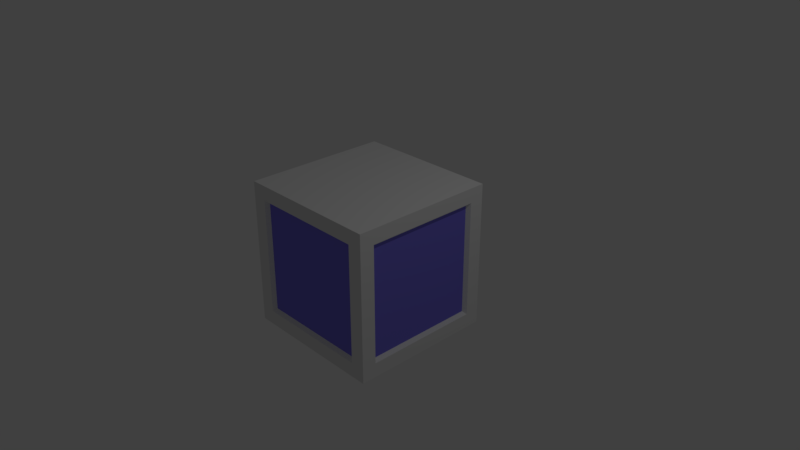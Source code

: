# Source: transmitter.base.blend  (saved by Blender 2.78.0; exported with 4.5.12 LTS)
import bpy
from mathutils import Matrix  # noqa: F401  (used for matrix-valued properties, if any)

bpy.ops.wm.read_factory_settings(use_empty=True)
scene = bpy.context.scene
scene.name = 'Scene'

# ---- collections
col_collection_1 = bpy.data.collections.new('Collection 1'); scene.collection.children.link(col_collection_1)

# ---- materials (node trees are filled in below, after node groups)
mat_material = bpy.data.materials.new('Material')
mat_material.alpha_threshold = 0.0
mat_material.use_transparent_shadow = False
mat_material.roughness = 0.5
mat_material.line_color = (0.0, 0.0, 0.0, 1.0)
mat_material_001 = bpy.data.materials.new('Material.001')
mat_material_001.alpha_threshold = 0.0
mat_material_001.use_transparent_shadow = False
mat_material_001.diffuse_color = (0.2082, 0.1815, 0.8, 1.0)
mat_material_001.roughness = 0.5

# ---- material node trees

# ---- world
world_world = bpy.data.worlds.new('World'); scene.world = world_world
world_world.color = (0.05088, 0.05088, 0.05088)
world_world.use_sun_shadow = False
world_world.sun_shadow_jitter_overblur = 0.0
world_world.cycles.sampling_method = 'MANUAL'

# ---- cameras
cam_camera = bpy.data.cameras.new('Camera')
cam_camera.clip_end = 100.0
cam_camera.lens = 35.0
cam_camera.sensor_width = 32.0
cam_camera.sensor_height = 18.0
cam_camera.ortho_scale = 7.314
cam_camera.dof.focus_distance = 0.0
cam_camera.dof.aperture_fstop = 128.0

# ---- lights
light_lamp = bpy.data.lights.new('Lamp', 'POINT')
light_lamp.transmission_factor = 0.0
light_lamp.cutoff_distance = 30.0
light_lamp.energy = 100.0
light_lamp.shadow_buffer_clip_start = 1.001
light_lamp.shadow_soft_size = 0.1
light_lamp.shadow_maximum_resolution = 0.006
light_lamp.use_absolute_resolution = True

# ---- meshes
me_cube = bpy.data.meshes.new('Cube')
me_cube.from_pydata([(1.0, 0.8, -0.8), (0.8, -1.0, -0.8), (-0.8, -1.0, -0.8), (-0.8, 1.0, -0.8), (1.0, 0.8, 0.8), (0.8, -1.0, 0.8), (-0.8, -1.0, 0.8), (-0.8, 1.0, 0.8), (1.0, -0.8, -0.8), (-1.0, -0.8, -0.8), (1.0, -0.8, 0.8), (-1.0, -0.8, 0.8), (0.8, 1.0, -0.8), (1.0, -1.0, -1.0), (0.8, 1.0, 0.8), (1.0, -1.0, 1.0), (1.0, 1.0, -1.0), (-1.0, 0.8, -0.8), (1.0, 1.0, 1.0), (-1.0, 0.8, 0.8), (-1.0, -1.0, -1.0), (-1.0, 1.0, -1.0), (-1.0, -1.0, 1.0), (-1.0, 1.0, 1.0), (0.76, -0.95, -0.76), (-0.76, -0.95, -0.76), (0.76, -0.95, 0.76), (-0.76, -0.95, 0.76), (0.95, 0.76, -0.76), (0.95, -0.76, -0.76), (0.95, 0.76, 0.76), (0.95, -0.76, 0.76), (0.76, 0.95, -0.76), (-0.76, 0.95, -0.76), (0.76, 0.95, 0.76), (-0.76, 0.95, 0.76), (-0.95, -0.76, -0.76), (-0.95, 0.76, -0.76), (-0.95, -0.76, 0.76), (-0.95, 0.76, 0.76)], [], [(16, 13, 20, 21), (18, 23, 22, 15), (14, 12, 32, 34), (6, 2, 25, 27), (17, 9, 36, 37), (0, 4, 30, 28), (1, 2, 20, 13), (5, 1, 13, 15), (2, 6, 22, 20), (6, 5, 15, 22), (0, 8, 13, 16), (4, 0, 16, 18), (8, 10, 15, 13), (10, 4, 18, 15), (3, 12, 16, 21), (12, 14, 18, 16), (7, 3, 21, 23), (14, 7, 23, 18), (9, 17, 21, 20), (11, 9, 20, 22), (17, 19, 23, 21), (19, 11, 22, 23), (28, 30, 31, 29), (24, 26, 27, 25), (36, 38, 39, 37), (34, 32, 33, 35), (10, 8, 29, 31), (9, 11, 38, 36), (5, 6, 27, 26), (3, 7, 35, 33), (4, 10, 31, 30), (19, 17, 37, 39), (7, 14, 34, 35), (11, 19, 39, 38), (2, 1, 24, 25), (8, 0, 28, 29), (1, 5, 26, 24), (12, 3, 33, 32)])
me_cube.polygons.foreach_set('material_index', [0, 0, 0, 0, 0, 0, 0, 0, 0, 0, 0, 0, 0, 0, 0, 0, 0, 0, 0, 0, 0, 0, 1, 1, 1, 1, 0, 0, 0, 0, 0, 0, 0, 0, 0, 0, 0, 0])
_uv = me_cube.uv_layers.new(name='UVMap')
_uv.uv.foreach_set('vector', [0.3277, 0.9863, 0.01442, 0.9863, 0.01442, 0.6729, 0.3277, 0.6729, 0.3291, 0.6544, 0.0158, 0.6544, 0.0158, 0.341, 0.3291, 0.341, 0.6284, 0.3726, 0.6319, 0.6297, 0.6212, 0.6199, 0.6187, 0.3831, 0.3678, 0.9576, 0.3699, 0.7006, 0.3804, 0.7104, 0.3777, 0.9471, 0.6374, 0.3016, 0.3804, 0.3022, 0.39, 0.2917, 0.6267, 0.2919, 0.3042, 0.04684, 0.305, 0.304, 0.2944, 0.2941, 0.2944, 0.05728, 0.6271, 0.6998, 0.3699, 0.7006, 0.3395, 0.6692, 0.6587, 0.6692, 0.625, 0.9569, 0.6271, 0.6998, 0.6587, 0.6692, 0.6554, 0.9883, 0.3699, 0.7006, 0.3678, 0.9576, 0.3362, 0.9883, 0.3395, 0.6692, 0.3678, 0.9576, 0.625, 0.9569, 0.6554, 0.9883, 0.3362, 0.9883, 0.3042, 0.04684, 0.04715, 0.04475, 0.01649, 0.01312, 0.3356, 0.01644, 0.305, 0.304, 0.3042, 0.04684, 0.3356, 0.01644, 0.3356, 0.3356, 0.04715, 0.04475, 0.04794, 0.3019, 0.01649, 0.3323, 0.01649, 0.01312, 0.04794, 0.3019, 0.305, 0.304, 0.3356, 0.3356, 0.01649, 0.3323, 0.3748, 0.6303, 0.6319, 0.6297, 0.6628, 0.661, 0.3437, 0.661, 0.6319, 0.6297, 0.6284, 0.3726, 0.6595, 0.3418, 0.6628, 0.661, 0.3713, 0.3731, 0.3748, 0.6303, 0.3437, 0.661, 0.3404, 0.3418, 0.6284, 0.3726, 0.3713, 0.3731, 0.3404, 0.3418, 0.6595, 0.3418, 0.3804, 0.3022, 0.6374, 0.3016, 0.6684, 0.333, 0.3492, 0.333, 0.3769, 0.04512, 0.3804, 0.3022, 0.3492, 0.333, 0.3459, 0.01381, 0.6374, 0.3016, 0.6339, 0.04453, 0.665, 0.01381, 0.6684, 0.333, 0.6339, 0.04453, 0.3769, 0.04512, 0.3459, 0.01381, 0.665, 0.01381, 0.9992, 0.0009676, 0.999, 0.9989, 0.001099, 0.9987, 0.0008597, 0.0009301, 0.9992, 0.0009676, 0.999, 0.9989, 0.001099, 0.9987, 0.0008597, 0.0009301, 0.001099, 0.9987, 0.0008597, 0.0009301, 0.9992, 0.0009676, 0.999, 0.9989, 0.9992, 0.0009676, 0.999, 0.9989, 0.001099, 0.9987, 0.0008597, 0.0009301, 0.04794, 0.3019, 0.04715, 0.04475, 0.05769, 0.0546, 0.05771, 0.2914, 0.3804, 0.3022, 0.3769, 0.04512, 0.3875, 0.05486, 0.39, 0.2917, 0.625, 0.9569, 0.3678, 0.9576, 0.3777, 0.9471, 0.6145, 0.9471, 0.3748, 0.6303, 0.3713, 0.3731, 0.382, 0.3829, 0.3845, 0.6197, 0.305, 0.304, 0.04794, 0.3019, 0.05771, 0.2914, 0.2944, 0.2941, 0.6339, 0.04453, 0.6374, 0.3016, 0.6267, 0.2919, 0.6243, 0.05507, 0.3713, 0.3731, 0.6284, 0.3726, 0.6187, 0.3831, 0.382, 0.3829, 0.3769, 0.04512, 0.6339, 0.04453, 0.6243, 0.05507, 0.3875, 0.05486, 0.3699, 0.7006, 0.6271, 0.6998, 0.6172, 0.7104, 0.3804, 0.7104, 0.04715, 0.04475, 0.3042, 0.04684, 0.2944, 0.05728, 0.05769, 0.0546, 0.6271, 0.6998, 0.625, 0.9569, 0.6145, 0.9471, 0.6172, 0.7104, 0.6319, 0.6297, 0.3748, 0.6303, 0.3845, 0.6197, 0.6212, 0.6199])
me_cube.materials.append(mat_material)
me_cube.materials.append(mat_material_001)
me_cube.use_remesh_preserve_volume = False
me_cube.use_remesh_preserve_attributes = False
me_cube.use_mirror_vertex_groups = False
me_cube.update()

# ---- objects
ob_cube = bpy.data.objects.new('Cube', me_cube)
ob_lamp = bpy.data.objects.new('Lamp', light_lamp)
ob_camera = bpy.data.objects.new('Camera', cam_camera)

# ---- transforms, parenting, visibility, modifiers, constraints
ob_cube.location = (0.0, 0.0, 0.0)
ob_cube.lock_rotations_4d = False
ob_cube.empty_display_type = 'ARROWS'
ob_cube.lineart.crease_threshold = 0.0
ob_lamp.location = (4.076, 1.005, 5.904)
ob_lamp.rotation_euler = (0.6503, 0.05522, 1.866)
ob_lamp.lock_rotations_4d = False
ob_lamp.empty_display_type = 'ARROWS'
ob_lamp.color = (0.0, 0.0, 0.0, 0.0)
ob_lamp.lineart.crease_threshold = 0.0
ob_camera.location = (7.481, -6.508, 5.344)
ob_camera.rotation_euler = (1.109, 0.0, 0.8149)
ob_camera.lock_rotations_4d = False
ob_camera.empty_display_type = 'ARROWS'
ob_camera.color = (0.0, 0.0, 0.0, 0.0)
ob_camera.display_type = 'WIRE'
ob_camera.lineart.crease_threshold = 0.0

# ---- collection membership
col_collection_1.objects.link(ob_cube)
col_collection_1.objects.link(ob_lamp)
col_collection_1.objects.link(ob_camera)

# ---- scene / render settings (as saved in the file)
scene.camera = ob_camera
scene.frame_start = 1; scene.frame_end = 250; scene.frame_set(47)
scene.render.engine = 'BLENDER_EEVEE_NEXT'
scene.render.resolution_percentage = 50
scene.render.dither_intensity = 0.0
scene.cycles.use_denoising = False
scene.cycles.samples = 128
scene.cycles.sampling_pattern = 'TABULATED_SOBOL'
scene.cycles.light_sampling_threshold = 0.0
scene.cycles.use_adaptive_sampling = False
scene.cycles.use_light_tree = False
scene.cycles.blur_glossy = 0.0
scene.cycles.sample_clamp_indirect = 0.0
scene.view_settings.view_transform = 'Standard'
bpy.context.view_layer.update()
